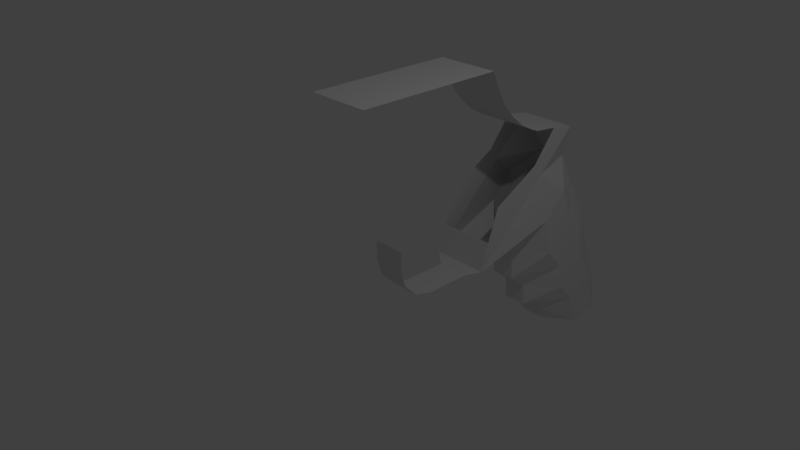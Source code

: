 # Source: 357.blend  (saved by Blender 2.79.0; exported with 4.5.12 LTS)
import bpy
from mathutils import Matrix  # noqa: F401  (used for matrix-valued properties, if any)

bpy.ops.wm.read_factory_settings(use_empty=True)
scene = bpy.context.scene
scene.name = 'Scene'

# ---- collections
col_collection_1 = bpy.data.collections.new('Collection 1'); scene.collection.children.link(col_collection_1)

# ---- world
world_world = bpy.data.worlds.new('World'); scene.world = world_world
world_world.color = (0.05088, 0.05088, 0.05088)
world_world.use_sun_shadow = False
world_world.sun_shadow_jitter_overblur = 0.0
world_world.cycles.sampling_method = 'MANUAL'

# ---- cameras
cam_camera = bpy.data.cameras.new('Camera')
cam_camera.clip_end = 100.0
cam_camera.lens = 35.0
cam_camera.sensor_width = 32.0
cam_camera.sensor_height = 18.0
cam_camera.ortho_scale = 7.314
cam_camera.dof.focus_distance = 0.0
cam_camera.dof.aperture_fstop = 128.0

# ---- lights
light_lamp = bpy.data.lights.new('Lamp', 'POINT')
light_lamp.transmission_factor = 0.0
light_lamp.cutoff_distance = 30.0
light_lamp.energy = 100.0
light_lamp.shadow_buffer_clip_start = 1.001
light_lamp.shadow_soft_size = 0.1
light_lamp.shadow_maximum_resolution = 0.006
light_lamp.use_absolute_resolution = True

# ---- meshes
me_cube_001 = bpy.data.meshes.new('Cube.001')
me_cube_001.from_pydata([(0.1794, 3.592, -2.448), (0.4191, 1.738, -0.7776), (0.1794, 4.983, -2.322), (0.4191, 3.562, 0.9561), (0.0, 4.983, -2.322), (0.0, 3.562, 0.9561), (0.0, 3.592, -2.448), (0.0, 1.738, -0.7776), (0.1794, 3.761, 0.3878), (0.1794, 4.036, -0.1367), (0.1794, 4.388, -0.6831), (0.1794, 4.564, -1.229), (0.1794, 4.752, -1.776), (0.1794, 2.683, -0.7433), (0.1794, 2.723, -1.367), (0.1794, 3.027, -1.613), (0.1794, 3.056, -1.957), (0.1794, 3.382, -2.17), (0.0, 2.683, -0.7433), (0.0, 2.723, -1.367), (0.0, 3.027, -1.613), (0.0, 3.056, -1.957), (0.0, 3.382, -2.17), (0.0, 3.761, 0.3878), (0.0, 4.036, -0.1367), (0.0, 4.388, -0.6831), (0.0, 4.564, -1.229), (0.0, 4.752, -1.776), (0.5208, 4.056, -2.533), (0.5208, 4.519, -2.501), (0.4191, 2.954, 0.3782), (0.4191, 2.346, -0.1997), (0.4191, 3.162, 1.033), (0.4191, 1.85, -0.35), (0.0, 4.519, -2.501), (0.0, 4.056, -2.533), (0.5208, 4.295, -1.907), (0.5208, 3.838, -2.039), (0.5208, 4.062, -1.472), (0.5208, 3.559, -1.715), (0.5208, 3.934, -0.993), (0.5208, 3.481, -1.303), (0.5208, 3.598, -0.5469), (0.5208, 3.161, -0.9572), (0.5208, 3.401, 0.01074), (0.5208, 3.042, -0.3663), (0.0, 1.582, -0.8443), (0.0, 1.75, 2.153), (0.4545, 1.75, 2.153), (0.2351, 1.582, -0.8443), (0.4545, -0.4434, 2.153), (0.0, -0.4434, 2.153), (0.0, 2.743, 1.099), (0.4545, 2.743, 1.099), (0.0, 3.162, 1.033), (0.0, 1.85, -0.35), (0.4191, 2.783, 0.5581), (0.4191, 2.016, 0.1475), (0.0, 0.3407, -0.01559), (0.2351, 0.3407, -0.01559), (0.0, 0.3407, -0.2713), (0.0, 0.9137, -0.8443), (0.0, 0.4175, -0.5578), (0.0, 0.6272, -0.7675), (0.2351, 0.9137, -0.8443), (0.2351, 0.3407, -0.2713), (0.2351, 0.6272, -0.7675), (0.2351, 0.4175, -0.5578), (0.4545, 2.614, 1.152), (0.4545, 1.893, 1.828), (0.4545, 2.404, 1.265), (0.4545, 2.194, 1.433), (0.4545, 2.015, 1.631), (0.0, 1.893, 1.828), (0.0, 2.614, 1.152), (0.0, 2.015, 1.631), (0.0, 2.194, 1.433), (0.0, 2.404, 1.265)], [], [(23, 5, 3, 8), (45, 31, 1, 13), (35, 28, 0, 6), (13, 1, 7, 18), (0, 17, 22, 6), (17, 16, 21, 22), (16, 15, 20, 21), (15, 14, 19, 20), (14, 13, 18, 19), (28, 37, 17, 0), (37, 39, 16, 17), (39, 41, 15, 16), (41, 43, 14, 15), (43, 45, 13, 14), (4, 27, 12, 2), (27, 26, 11, 12), (26, 25, 10, 11), (25, 24, 9, 10), (24, 23, 8, 9), (9, 8, 44, 42), (42, 44, 45, 43), (10, 9, 42, 40), (40, 42, 43, 41), (11, 10, 40, 38), (38, 40, 41, 39), (12, 11, 38, 36), (36, 38, 39, 37), (2, 12, 36, 29), (29, 36, 37, 28), (4, 2, 29, 34), (34, 29, 28, 35), (8, 3, 30, 44), (44, 30, 31, 45), (65, 60, 58, 59), (53, 52, 74, 68), (32, 54, 52, 53), (1, 7, 46, 49), (48, 47, 51, 50), (31, 30, 56, 57), (1, 31, 57, 33), (3, 5, 54, 32), (7, 1, 33, 55), (30, 3, 32, 56), (64, 61, 63, 66), (66, 63, 62, 67), (67, 62, 60, 65), (49, 46, 61, 64), (73, 69, 72, 75), (75, 72, 71, 76), (76, 71, 70, 77), (77, 70, 68, 74), (69, 73, 47, 48)])
me_cube_001.use_remesh_preserve_volume = False
me_cube_001.use_remesh_preserve_attributes = False
me_cube_001.use_mirror_vertex_groups = False
me_cube_001.update()

# ---- objects
ob_cube = bpy.data.objects.new('Cube', me_cube_001)
ob_lamp = bpy.data.objects.new('Lamp', light_lamp)
ob_camera = bpy.data.objects.new('Camera', cam_camera)

# ---- transforms, parenting, visibility, modifiers, constraints
ob_cube.location = (0.0, 0.0, 0.0)
ob_cube.lineart.crease_threshold = 0.0
_m = ob_cube.modifiers.new('Mirror', 'MIRROR')
_m.use_clip = True
ob_lamp.location = (4.076, 1.005, 5.904)
ob_lamp.rotation_euler = (0.6503, 0.05522, 1.866)
ob_lamp.lock_rotations_4d = False
ob_lamp.empty_display_type = 'ARROWS'
ob_lamp.color = (0.0, 0.0, 0.0, 0.0)
ob_lamp.lineart.crease_threshold = 0.0
ob_camera.location = (7.481, -6.508, 5.344)
ob_camera.rotation_euler = (1.109, 0.0, 0.8149)
ob_camera.lock_rotations_4d = False
ob_camera.empty_display_type = 'ARROWS'
ob_camera.color = (0.0, 0.0, 0.0, 0.0)
ob_camera.display_type = 'WIRE'
ob_camera.lineart.crease_threshold = 0.0

# ---- collection membership
col_collection_1.objects.link(ob_cube)
col_collection_1.objects.link(ob_lamp)
col_collection_1.objects.link(ob_camera)

# ---- scene / render settings (as saved in the file)
scene.camera = ob_camera
scene.frame_start = 1; scene.frame_end = 250; scene.frame_set(1)
scene.render.engine = 'BLENDER_EEVEE_NEXT'
scene.render.resolution_percentage = 50
scene.render.dither_intensity = 0.0
scene.cycles.use_denoising = False
scene.cycles.samples = 128
scene.cycles.sampling_pattern = 'TABULATED_SOBOL'
scene.cycles.use_adaptive_sampling = False
scene.cycles.use_light_tree = False
scene.cycles.blur_glossy = 0.0
scene.cycles.sample_clamp_indirect = 0.0
scene.view_settings.view_transform = 'Standard'
bpy.context.view_layer.update()
